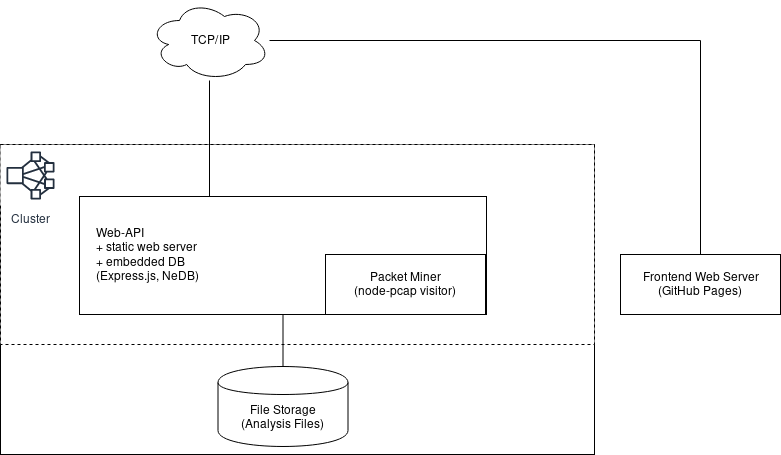

The diagram above was exported from draw.io. Its source (the exported page's mxGraphModel, read from the mxfile embedded in the PNG):
<mxGraphModel dx="3084" dy="1863" grid="1" gridSize="10" guides="1" tooltips="1" connect="1" arrows="1" fold="1" page="1" pageScale="1" pageWidth="850" pageHeight="1100" math="0" shadow="0">
  <root>
    <mxCell id="0" />
    <mxCell id="1" parent="0" />
    <mxCell id="2" value="" style="rounded=0;whiteSpace=wrap;html=1;" vertex="1" parent="1">
      <mxGeometry x="-436" y="638" width="594" height="310" as="geometry" />
    </mxCell>
    <mxCell id="3" value="" style="rounded=0;whiteSpace=wrap;html=1;dashed=1;" vertex="1" parent="1">
      <mxGeometry x="-436" y="638" width="594" height="200" as="geometry" />
    </mxCell>
    <mxCell id="4" value="Cluster" style="outlineConnect=0;fontColor=#232F3E;gradientColor=none;strokeColor=#232F3E;fillColor=#ffffff;dashed=0;verticalLabelPosition=bottom;verticalAlign=top;align=center;html=1;fontSize=12;fontStyle=0;aspect=fixed;shape=mxgraph.aws4.resourceIcon;resIcon=mxgraph.aws4.cluster;" vertex="1" parent="1">
      <mxGeometry x="-436" y="639" width="60" height="60" as="geometry" />
    </mxCell>
    <mxCell id="5" style="edgeStyle=orthogonalEdgeStyle;rounded=0;orthogonalLoop=1;jettySize=auto;html=1;endArrow=none;endFill=0;" edge="1" source="6" target="11" parent="1">
      <mxGeometry relative="1" as="geometry" />
    </mxCell>
    <mxCell id="6" value="&lt;div&gt;&lt;div&gt;Web-API &lt;br&gt;&lt;/div&gt;&lt;div&gt;+ static web server &lt;br&gt;&lt;/div&gt;&lt;div&gt;+ embedded DB&lt;br&gt;&lt;/div&gt;(Express.js, NeDB)&lt;br&gt;&lt;/div&gt;" style="rounded=0;whiteSpace=wrap;html=1;align=left;spacingLeft=14;" vertex="1" parent="1">
      <mxGeometry x="-357" y="690" width="407" height="118" as="geometry" />
    </mxCell>
    <mxCell id="7" value="&lt;div&gt;Packet Miner &lt;br&gt;&lt;/div&gt;&lt;div&gt;(node-pcap visitor)&lt;br&gt;&lt;/div&gt;" style="rounded=0;whiteSpace=wrap;html=1;" vertex="1" parent="1">
      <mxGeometry x="-111" y="748" width="160" height="60" as="geometry" />
    </mxCell>
    <mxCell id="8" style="edgeStyle=orthogonalEdgeStyle;rounded=0;orthogonalLoop=1;jettySize=auto;html=1;endArrow=none;endFill=0;" edge="1" source="10" target="6" parent="1">
      <mxGeometry relative="1" as="geometry">
        <Array as="points">
          <mxPoint x="-227" y="714" />
          <mxPoint x="-227" y="714" />
        </Array>
      </mxGeometry>
    </mxCell>
    <mxCell id="9" style="edgeStyle=orthogonalEdgeStyle;rounded=0;orthogonalLoop=1;jettySize=auto;html=1;endArrow=none;endFill=0;" edge="1" source="10" target="12" parent="1">
      <mxGeometry relative="1" as="geometry" />
    </mxCell>
    <mxCell id="10" value="TCP/IP" style="ellipse;shape=cloud;whiteSpace=wrap;html=1;" vertex="1" parent="1">
      <mxGeometry x="-287" y="494" width="120" height="80" as="geometry" />
    </mxCell>
    <mxCell id="11" value="&lt;div&gt;File Storage&lt;/div&gt;&lt;div&gt;(Analysis Files)&lt;br&gt;&lt;/div&gt;" style="shape=cylinder;whiteSpace=wrap;html=1;boundedLbl=1;backgroundOutline=1;" vertex="1" parent="1">
      <mxGeometry x="-218.5" y="860" width="130" height="80" as="geometry" />
    </mxCell>
    <mxCell id="12" value="&lt;div&gt;Frontend Web Server&lt;/div&gt;&lt;div&gt;(GitHub Pages)&lt;br&gt;&lt;/div&gt;" style="rounded=0;whiteSpace=wrap;html=1;" vertex="1" parent="1">
      <mxGeometry x="184" y="748" width="160" height="60" as="geometry" />
    </mxCell>
  </root>
</mxGraphModel>